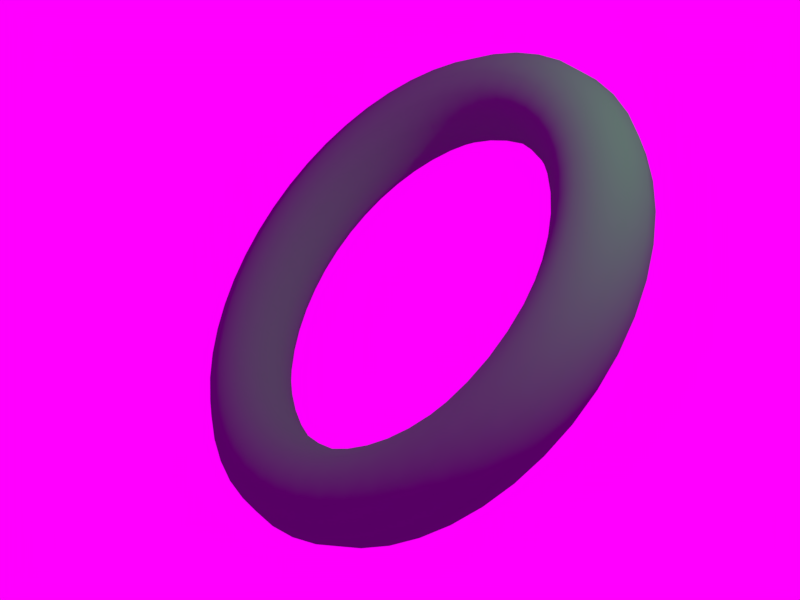 # Source: torus.blend  (saved by Blender 2.79.0; exported with 4.5.12 LTS)
import bpy
from mathutils import Matrix  # noqa: F401  (used for matrix-valued properties, if any)

bpy.ops.wm.read_factory_settings(use_empty=True)
scene = bpy.context.scene
scene.name = 'Scene'

# ---- collections
col_collection_1 = bpy.data.collections.new('Collection 1'); scene.collection.children.link(col_collection_1)

# ---- materials (node trees are filled in below, after node groups)
mat_material = bpy.data.materials.new('Material')
mat_material.alpha_threshold = 0.0
mat_material.use_transparent_shadow = False
mat_material.diffuse_color = (0.0946, 0.6921, 0.1266, 1.0)
mat_material.roughness = 0.5
mat_material.specular_intensity = 1.0
mat_material.line_color = (0.0, 0.0, 0.0, 1.0)

# ---- material node trees

# ---- world
world_world = bpy.data.worlds.new('World'); scene.world = world_world
world_world.color = (1.0, 0.0, 1.0)
world_world.use_sun_shadow = False
world_world.sun_shadow_jitter_overblur = 0.0
world_world.cycles.sampling_method = 'MANUAL'

# ---- cameras
cam_camera = bpy.data.cameras.new('Camera')
cam_camera.clip_end = 100.0
cam_camera.lens = 42.16
cam_camera.sensor_width = 32.0
cam_camera.sensor_height = 18.0
cam_camera.ortho_scale = 7.314
cam_camera.dof.focus_distance = 0.0
cam_camera.dof.aperture_fstop = 128.0

# ---- lights
light_lamp = bpy.data.lights.new('Lamp', 'POINT')
light_lamp.transmission_factor = 0.0
light_lamp.cutoff_distance = 30.0
light_lamp.energy = 200.0
light_lamp.shadow_buffer_clip_start = 1.001
light_lamp.shadow_soft_size = 0.1
light_lamp.shadow_maximum_resolution = 0.006
light_lamp.use_absolute_resolution = True

# ---- meshes
me_torus_003 = bpy.data.meshes.new('Torus.003')
me_torus_003.from_pydata([(1.5, 0.0, 0.0), (1.467, 0.0, 0.125), (1.375, 0.0, 0.2165), (1.25, 0.0, 0.25), (1.125, 0.0, 0.2165), (1.033, 0.0, 0.125), (1.0, 0.0, 3.062e-17), (1.033, 0.0, -0.125), (1.125, 0.0, -0.2165), (1.25, 0.0, -0.25), (1.375, 0.0, -0.2165), (1.467, 0.0, -0.125), (1.487, 0.1958, 0.0), (1.454, 0.1914, 0.125), (1.363, 0.1795, 0.2165), (1.239, 0.1632, 0.25), (1.115, 0.1468, 0.2165), (1.025, 0.1349, 0.125), (0.9914, 0.1305, 3.062e-17), (1.025, 0.1349, -0.125), (1.115, 0.1468, -0.2165), (1.239, 0.1632, -0.25), (1.363, 0.1795, -0.2165), (1.454, 0.1914, -0.125), (1.449, 0.3882, 0.0), (1.417, 0.3796, 0.125), (1.328, 0.3559, 0.2165), (1.207, 0.3235, 0.25), (1.087, 0.2912, 0.2165), (0.9983, 0.2675, 0.125), (0.9659, 0.2588, 3.062e-17), (0.9983, 0.2675, -0.125), (1.087, 0.2912, -0.2165), (1.207, 0.3235, -0.25), (1.328, 0.3559, -0.2165), (1.417, 0.3796, -0.125), (1.386, 0.574, 0.0), (1.355, 0.5612, 0.125), (1.27, 0.5262, 0.2165), (1.155, 0.4784, 0.25), (1.039, 0.4305, 0.2165), (0.9548, 0.3955, 0.125), (0.9239, 0.3827, 3.062e-17), (0.9548, 0.3955, -0.125), (1.039, 0.4305, -0.2165), (1.155, 0.4784, -0.25), (1.27, 0.5262, -0.2165), (1.355, 0.5612, -0.125), (1.299, 0.75, 0.0), (1.27, 0.7333, 0.125), (1.191, 0.6875, 0.2165), (1.083, 0.625, 0.25), (0.9743, 0.5625, 0.2165), (0.895, 0.5167, 0.125), (0.866, 0.5, 3.062e-17), (0.895, 0.5167, -0.125), (0.9743, 0.5625, -0.2165), (1.083, 0.625, -0.25), (1.191, 0.6875, -0.2165), (1.27, 0.7333, -0.125), (1.19, 0.9131, 0.0), (1.163, 0.8928, 0.125), (1.091, 0.837, 0.2165), (0.9917, 0.761, 0.25), (0.8925, 0.6849, 0.2165), (0.8199, 0.6292, 0.125), (0.7934, 0.6088, 3.062e-17), (0.8199, 0.6292, -0.125), (0.8925, 0.6849, -0.2165), (0.9917, 0.761, -0.25), (1.091, 0.837, -0.2165), (1.163, 0.8928, -0.125), (1.061, 1.061, 0.0), (1.037, 1.037, 0.125), (0.9723, 0.9723, 0.2165), (0.8839, 0.8839, 0.25), (0.7955, 0.7955, 0.2165), (0.7308, 0.7308, 0.125), (0.7071, 0.7071, 3.062e-17), (0.7308, 0.7308, -0.125), (0.7955, 0.7955, -0.2165), (0.8839, 0.8839, -0.25), (0.9723, 0.9723, -0.2165), (1.037, 1.037, -0.125), (0.9131, 1.19, 0.0), (0.8928, 1.163, 0.125), (0.837, 1.091, 0.2165), (0.761, 0.9917, 0.25), (0.6849, 0.8925, 0.2165), (0.6292, 0.8199, 0.125), (0.6088, 0.7934, 3.062e-17), (0.6292, 0.8199, -0.125), (0.6849, 0.8925, -0.2165), (0.761, 0.9917, -0.25), (0.837, 1.091, -0.2165), (0.8928, 1.163, -0.125), (0.75, 1.299, 0.0), (0.7333, 1.27, 0.125), (0.6875, 1.191, 0.2165), (0.625, 1.083, 0.25), (0.5625, 0.9743, 0.2165), (0.5167, 0.895, 0.125), (0.5, 0.866, 3.062e-17), (0.5167, 0.895, -0.125), (0.5625, 0.9743, -0.2165), (0.625, 1.083, -0.25), (0.6875, 1.191, -0.2165), (0.7333, 1.27, -0.125), (0.574, 1.386, 0.0), (0.5612, 1.355, 0.125), (0.5262, 1.27, 0.2165), (0.4784, 1.155, 0.25), (0.4305, 1.039, 0.2165), (0.3955, 0.9548, 0.125), (0.3827, 0.9239, 3.062e-17), (0.3955, 0.9548, -0.125), (0.4305, 1.039, -0.2165), (0.4784, 1.155, -0.25), (0.5262, 1.27, -0.2165), (0.5612, 1.355, -0.125), (0.3882, 1.449, 0.0), (0.3796, 1.417, 0.125), (0.3559, 1.328, 0.2165), (0.3235, 1.207, 0.25), (0.2912, 1.087, 0.2165), (0.2675, 0.9983, 0.125), (0.2588, 0.9659, 3.062e-17), (0.2675, 0.9983, -0.125), (0.2912, 1.087, -0.2165), (0.3235, 1.207, -0.25), (0.3559, 1.328, -0.2165), (0.3796, 1.417, -0.125), (0.1958, 1.487, 0.0), (0.1914, 1.454, 0.125), (0.1795, 1.363, 0.2165), (0.1632, 1.239, 0.25), (0.1468, 1.115, 0.2165), (0.1349, 1.025, 0.125), (0.1305, 0.9914, 3.062e-17), (0.1349, 1.025, -0.125), (0.1468, 1.115, -0.2165), (0.1632, 1.239, -0.25), (0.1795, 1.363, -0.2165), (0.1914, 1.454, -0.125), (1.132e-07, 1.5, 0.0), (1.107e-07, 1.467, 0.125), (1.038e-07, 1.375, 0.2165), (9.437e-08, 1.25, 0.25), (8.494e-08, 1.125, 0.2165), (7.803e-08, 1.033, 0.125), (7.55e-08, 1.0, 3.062e-17), (7.803e-08, 1.033, -0.125), (8.494e-08, 1.125, -0.2165), (9.437e-08, 1.25, -0.25), (1.038e-07, 1.375, -0.2165), (1.107e-07, 1.467, -0.125), (-0.1958, 1.487, 0.0), (-0.1914, 1.454, 0.125), (-0.1795, 1.363, 0.2165), (-0.1632, 1.239, 0.25), (-0.1468, 1.115, 0.2165), (-0.1349, 1.025, 0.125), (-0.1305, 0.9914, 3.062e-17), (-0.1349, 1.025, -0.125), (-0.1468, 1.115, -0.2165), (-0.1632, 1.239, -0.25), (-0.1795, 1.363, -0.2165), (-0.1914, 1.454, -0.125), (-0.3882, 1.449, 0.0), (-0.3796, 1.417, 0.125), (-0.3559, 1.328, 0.2165), (-0.3235, 1.207, 0.25), (-0.2912, 1.087, 0.2165), (-0.2675, 0.9983, 0.125), (-0.2588, 0.9659, 3.062e-17), (-0.2675, 0.9983, -0.125), (-0.2912, 1.087, -0.2165), (-0.3235, 1.207, -0.25), (-0.3559, 1.328, -0.2165), (-0.3796, 1.417, -0.125), (-0.574, 1.386, 0.0), (-0.5612, 1.355, 0.125), (-0.5262, 1.27, 0.2165), (-0.4784, 1.155, 0.25), (-0.4305, 1.039, 0.2165), (-0.3955, 0.9548, 0.125), (-0.3827, 0.9239, 3.062e-17), (-0.3955, 0.9548, -0.125), (-0.4305, 1.039, -0.2165), (-0.4784, 1.155, -0.25), (-0.5262, 1.27, -0.2165), (-0.5612, 1.355, -0.125), (-0.75, 1.299, 0.0), (-0.7333, 1.27, 0.125), (-0.6875, 1.191, 0.2165), (-0.625, 1.083, 0.25), (-0.5625, 0.9743, 0.2165), (-0.5167, 0.895, 0.125), (-0.5, 0.866, 3.062e-17), (-0.5167, 0.895, -0.125), (-0.5625, 0.9743, -0.2165), (-0.625, 1.083, -0.25), (-0.6875, 1.191, -0.2165), (-0.7333, 1.27, -0.125), (-0.9131, 1.19, 0.0), (-0.8928, 1.163, 0.125), (-0.837, 1.091, 0.2165), (-0.761, 0.9917, 0.25), (-0.6849, 0.8925, 0.2165), (-0.6292, 0.8199, 0.125), (-0.6088, 0.7934, 3.062e-17), (-0.6292, 0.8199, -0.125), (-0.6849, 0.8925, -0.2165), (-0.761, 0.9917, -0.25), (-0.837, 1.091, -0.2165), (-0.8928, 1.163, -0.125), (-1.061, 1.061, 0.0), (-1.037, 1.037, 0.125), (-0.9723, 0.9723, 0.2165), (-0.8839, 0.8839, 0.25), (-0.7955, 0.7955, 0.2165), (-0.7308, 0.7308, 0.125), (-0.7071, 0.7071, 3.062e-17), (-0.7308, 0.7308, -0.125), (-0.7955, 0.7955, -0.2165), (-0.8839, 0.8839, -0.25), (-0.9723, 0.9723, -0.2165), (-1.037, 1.037, -0.125), (-1.19, 0.9131, 0.0), (-1.163, 0.8928, 0.125), (-1.091, 0.837, 0.2165), (-0.9917, 0.761, 0.25), (-0.8925, 0.6849, 0.2165), (-0.8199, 0.6292, 0.125), (-0.7934, 0.6088, 3.062e-17), (-0.8199, 0.6292, -0.125), (-0.8925, 0.6849, -0.2165), (-0.9917, 0.761, -0.25), (-1.091, 0.837, -0.2165), (-1.163, 0.8928, -0.125), (-1.299, 0.75, 0.0), (-1.27, 0.7333, 0.125), (-1.191, 0.6875, 0.2165), (-1.083, 0.625, 0.25), (-0.9743, 0.5625, 0.2165), (-0.895, 0.5167, 0.125), (-0.866, 0.5, 3.062e-17), (-0.895, 0.5167, -0.125), (-0.9743, 0.5625, -0.2165), (-1.083, 0.625, -0.25), (-1.191, 0.6875, -0.2165), (-1.27, 0.7333, -0.125), (-1.386, 0.574, 0.0), (-1.355, 0.5612, 0.125), (-1.27, 0.5262, 0.2165), (-1.155, 0.4784, 0.25), (-1.039, 0.4305, 0.2165), (-0.9548, 0.3955, 0.125), (-0.9239, 0.3827, 3.062e-17), (-0.9548, 0.3955, -0.125), (-1.039, 0.4305, -0.2165), (-1.155, 0.4784, -0.25), (-1.27, 0.5262, -0.2165), (-1.355, 0.5612, -0.125), (-1.449, 0.3882, 0.0), (-1.417, 0.3796, 0.125), (-1.328, 0.3559, 0.2165), (-1.207, 0.3235, 0.25), (-1.087, 0.2912, 0.2165), (-0.9983, 0.2675, 0.125), (-0.9659, 0.2588, 3.062e-17), (-0.9983, 0.2675, -0.125), (-1.087, 0.2912, -0.2165), (-1.207, 0.3235, -0.25), (-1.328, 0.3559, -0.2165), (-1.417, 0.3796, -0.125), (-1.487, 0.1958, 0.0), (-1.454, 0.1914, 0.125), (-1.363, 0.1795, 0.2165), (-1.239, 0.1632, 0.25), (-1.115, 0.1468, 0.2165), (-1.025, 0.1349, 0.125), (-0.9914, 0.1305, 3.062e-17), (-1.025, 0.1349, -0.125), (-1.115, 0.1468, -0.2165), (-1.239, 0.1632, -0.25), (-1.363, 0.1795, -0.2165), (-1.454, 0.1914, -0.125), (-1.5, 1.311e-07, 0.0), (-1.467, 1.282e-07, 0.125), (-1.375, 1.202e-07, 0.2165), (-1.25, 1.093e-07, 0.25), (-1.125, 9.835e-08, 0.2165), (-1.033, 9.035e-08, 0.125), (-1.0, 8.742e-08, 3.062e-17), (-1.033, 9.035e-08, -0.125), (-1.125, 9.835e-08, -0.2165), (-1.25, 1.093e-07, -0.25), (-1.375, 1.202e-07, -0.2165), (-1.467, 1.282e-07, -0.125), (-1.487, -0.1958, 0.0), (-1.454, -0.1914, 0.125), (-1.363, -0.1795, 0.2165), (-1.239, -0.1632, 0.25), (-1.115, -0.1468, 0.2165), (-1.025, -0.1349, 0.125), (-0.9914, -0.1305, 3.062e-17), (-1.025, -0.1349, -0.125), (-1.115, -0.1468, -0.2165), (-1.239, -0.1632, -0.25), (-1.363, -0.1795, -0.2165), (-1.454, -0.1914, -0.125), (-1.449, -0.3882, 0.0), (-1.417, -0.3796, 0.125), (-1.328, -0.3559, 0.2165), (-1.207, -0.3235, 0.25), (-1.087, -0.2912, 0.2165), (-0.9983, -0.2675, 0.125), (-0.9659, -0.2588, 3.062e-17), (-0.9983, -0.2675, -0.125), (-1.087, -0.2912, -0.2165), (-1.207, -0.3235, -0.25), (-1.328, -0.3559, -0.2165), (-1.417, -0.3796, -0.125), (-1.386, -0.574, 0.0), (-1.355, -0.5612, 0.125), (-1.27, -0.5262, 0.2165), (-1.155, -0.4784, 0.25), (-1.039, -0.4305, 0.2165), (-0.9548, -0.3955, 0.125), (-0.9239, -0.3827, 3.062e-17), (-0.9548, -0.3955, -0.125), (-1.039, -0.4305, -0.2165), (-1.155, -0.4784, -0.25), (-1.27, -0.5262, -0.2165), (-1.355, -0.5612, -0.125), (-1.299, -0.75, 0.0), (-1.27, -0.7333, 0.125), (-1.191, -0.6875, 0.2165), (-1.083, -0.625, 0.25), (-0.9743, -0.5625, 0.2165), (-0.895, -0.5167, 0.125), (-0.866, -0.5, 3.062e-17), (-0.895, -0.5167, -0.125), (-0.9743, -0.5625, -0.2165), (-1.083, -0.625, -0.25), (-1.191, -0.6875, -0.2165), (-1.27, -0.7333, -0.125), (-1.19, -0.9131, 0.0), (-1.163, -0.8928, 0.125), (-1.091, -0.837, 0.2165), (-0.9917, -0.761, 0.25), (-0.8925, -0.6849, 0.2165), (-0.8199, -0.6292, 0.125), (-0.7934, -0.6088, 3.062e-17), (-0.8199, -0.6292, -0.125), (-0.8925, -0.6849, -0.2165), (-0.9917, -0.761, -0.25), (-1.091, -0.837, -0.2165), (-1.163, -0.8928, -0.125), (-1.061, -1.061, 0.0), (-1.037, -1.037, 0.125), (-0.9723, -0.9723, 0.2165), (-0.8839, -0.8839, 0.25), (-0.7955, -0.7955, 0.2165), (-0.7308, -0.7308, 0.125), (-0.7071, -0.7071, 3.062e-17), (-0.7308, -0.7308, -0.125), (-0.7955, -0.7955, -0.2165), (-0.8839, -0.8839, -0.25), (-0.9723, -0.9723, -0.2165), (-1.037, -1.037, -0.125), (-0.9131, -1.19, 0.0), (-0.8928, -1.163, 0.125), (-0.837, -1.091, 0.2165), (-0.761, -0.9917, 0.25), (-0.6849, -0.8925, 0.2165), (-0.6292, -0.8199, 0.125), (-0.6088, -0.7934, 3.062e-17), (-0.6292, -0.8199, -0.125), (-0.6849, -0.8925, -0.2165), (-0.761, -0.9917, -0.25), (-0.837, -1.091, -0.2165), (-0.8928, -1.163, -0.125), (-0.75, -1.299, 0.0), (-0.7333, -1.27, 0.125), (-0.6875, -1.191, 0.2165), (-0.625, -1.083, 0.25), (-0.5625, -0.9743, 0.2165), (-0.5167, -0.895, 0.125), (-0.5, -0.866, 3.062e-17), (-0.5167, -0.895, -0.125), (-0.5625, -0.9743, -0.2165), (-0.625, -1.083, -0.25), (-0.6875, -1.191, -0.2165), (-0.7333, -1.27, -0.125), (-0.574, -1.386, 0.0), (-0.5612, -1.355, 0.125), (-0.5262, -1.27, 0.2165), (-0.4784, -1.155, 0.25), (-0.4305, -1.039, 0.2165), (-0.3955, -0.9548, 0.125), (-0.3827, -0.9239, 3.062e-17), (-0.3955, -0.9548, -0.125), (-0.4305, -1.039, -0.2165), (-0.4784, -1.155, -0.25), (-0.5262, -1.27, -0.2165), (-0.5612, -1.355, -0.125), (-0.3882, -1.449, 0.0), (-0.3796, -1.417, 0.125), (-0.3559, -1.328, 0.2165), (-0.3235, -1.207, 0.25), (-0.2912, -1.087, 0.2165), (-0.2675, -0.9983, 0.125), (-0.2588, -0.9659, 3.062e-17), (-0.2675, -0.9983, -0.125), (-0.2912, -1.087, -0.2165), (-0.3235, -1.207, -0.25), (-0.3559, -1.328, -0.2165), (-0.3796, -1.417, -0.125), (-0.1958, -1.487, 0.0), (-0.1914, -1.454, 0.125), (-0.1795, -1.363, 0.2165), (-0.1632, -1.239, 0.25), (-0.1468, -1.115, 0.2165), (-0.1349, -1.025, 0.125), (-0.1305, -0.9914, 3.062e-17), (-0.1349, -1.025, -0.125), (-0.1468, -1.115, -0.2165), (-0.1632, -1.239, -0.25), (-0.1795, -1.363, -0.2165), (-0.1914, -1.454, -0.125), (1.132e-07, -1.5, 0.0), (1.107e-07, -1.467, 0.125), (1.038e-07, -1.375, 0.2165), (9.437e-08, -1.25, 0.25), (8.494e-08, -1.125, 0.2165), (7.803e-08, -1.033, 0.125), (7.55e-08, -1.0, 3.062e-17), (7.803e-08, -1.033, -0.125), (8.494e-08, -1.125, -0.2165), (9.437e-08, -1.25, -0.25), (1.038e-07, -1.375, -0.2165), (1.107e-07, -1.467, -0.125), (0.1958, -1.487, 0.0), (0.1914, -1.454, 0.125), (0.1795, -1.363, 0.2165), (0.1632, -1.239, 0.25), (0.1468, -1.115, 0.2165), (0.1349, -1.025, 0.125), (0.1305, -0.9914, 3.062e-17), (0.1349, -1.025, -0.125), (0.1468, -1.115, -0.2165), (0.1632, -1.239, -0.25), (0.1795, -1.363, -0.2165), (0.1914, -1.454, -0.125), (0.3882, -1.449, 0.0), (0.3796, -1.417, 0.125), (0.3559, -1.328, 0.2165), (0.3235, -1.207, 0.25), (0.2912, -1.087, 0.2165), (0.2675, -0.9983, 0.125), (0.2588, -0.9659, 3.062e-17), (0.2675, -0.9983, -0.125), (0.2912, -1.087, -0.2165), (0.3235, -1.207, -0.25), (0.3559, -1.328, -0.2165), (0.3796, -1.417, -0.125), (0.574, -1.386, 0.0), (0.5612, -1.355, 0.125), (0.5262, -1.27, 0.2165), (0.4784, -1.155, 0.25), (0.4305, -1.039, 0.2165), (0.3955, -0.9548, 0.125), (0.3827, -0.9239, 3.062e-17), (0.3955, -0.9548, -0.125), (0.4305, -1.039, -0.2165), (0.4784, -1.155, -0.25), (0.5262, -1.27, -0.2165), (0.5612, -1.355, -0.125), (0.75, -1.299, 0.0), (0.7333, -1.27, 0.125), (0.6875, -1.191, 0.2165), (0.625, -1.083, 0.25), (0.5625, -0.9743, 0.2165), (0.5167, -0.895, 0.125), (0.5, -0.866, 3.062e-17), (0.5167, -0.895, -0.125), (0.5625, -0.9743, -0.2165), (0.625, -1.083, -0.25), (0.6875, -1.191, -0.2165), (0.7333, -1.27, -0.125), (0.9131, -1.19, 0.0), (0.8928, -1.163, 0.125), (0.837, -1.091, 0.2165), (0.761, -0.9917, 0.25), (0.6849, -0.8925, 0.2165), (0.6292, -0.8199, 0.125), (0.6088, -0.7934, 3.062e-17), (0.6292, -0.8199, -0.125), (0.6849, -0.8925, -0.2165), (0.761, -0.9917, -0.25), (0.837, -1.091, -0.2165), (0.8928, -1.163, -0.125), (1.061, -1.061, 0.0), (1.037, -1.037, 0.125), (0.9723, -0.9723, 0.2165), (0.8839, -0.8839, 0.25), (0.7955, -0.7955, 0.2165), (0.7308, -0.7308, 0.125), (0.7071, -0.7071, 3.062e-17), (0.7308, -0.7308, -0.125), (0.7955, -0.7955, -0.2165), (0.8839, -0.8839, -0.25), (0.9723, -0.9723, -0.2165), (1.037, -1.037, -0.125), (1.19, -0.9131, 0.0), (1.163, -0.8928, 0.125), (1.091, -0.837, 0.2165), (0.9917, -0.761, 0.25), (0.8925, -0.6849, 0.2165), (0.8199, -0.6292, 0.125), (0.7934, -0.6088, 3.062e-17), (0.8199, -0.6292, -0.125), (0.8925, -0.6849, -0.2165), (0.9917, -0.761, -0.25), (1.091, -0.837, -0.2165), (1.163, -0.8928, -0.125), (1.299, -0.75, 0.0), (1.27, -0.7333, 0.125), (1.191, -0.6875, 0.2165), (1.083, -0.625, 0.25), (0.9743, -0.5625, 0.2165), (0.895, -0.5167, 0.125), (0.866, -0.5, 3.062e-17), (0.895, -0.5167, -0.125), (0.9743, -0.5625, -0.2165), (1.083, -0.625, -0.25), (1.191, -0.6875, -0.2165), (1.27, -0.7333, -0.125), (1.386, -0.574, 0.0), (1.355, -0.5612, 0.125), (1.27, -0.5262, 0.2165), (1.155, -0.4784, 0.25), (1.039, -0.4305, 0.2165), (0.9548, -0.3955, 0.125), (0.9239, -0.3827, 3.062e-17), (0.9548, -0.3955, -0.125), (1.039, -0.4305, -0.2165), (1.155, -0.4784, -0.25), (1.27, -0.5262, -0.2165), (1.355, -0.5612, -0.125), (1.449, -0.3882, 0.0), (1.417, -0.3796, 0.125), (1.328, -0.3559, 0.2165), (1.207, -0.3235, 0.25), (1.087, -0.2912, 0.2165), (0.9983, -0.2675, 0.125), (0.9659, -0.2588, 3.062e-17), (0.9983, -0.2675, -0.125), (1.087, -0.2912, -0.2165), (1.207, -0.3235, -0.25), (1.328, -0.3559, -0.2165), (1.417, -0.3796, -0.125), (1.487, -0.1958, 0.0), (1.454, -0.1914, 0.125), (1.363, -0.1795, 0.2165), (1.239, -0.1632, 0.25), (1.115, -0.1468, 0.2165), (1.025, -0.1349, 0.125), (0.9914, -0.1305, 3.062e-17), (1.025, -0.1349, -0.125), (1.115, -0.1468, -0.2165), (1.239, -0.1632, -0.25), (1.363, -0.1795, -0.2165), (1.454, -0.1914, -0.125)], [], [(0, 12, 13, 1), (1, 13, 14, 2), (2, 14, 15, 3), (3, 15, 16, 4), (4, 16, 17, 5), (5, 17, 18, 6), (6, 18, 19, 7), (7, 19, 20, 8), (8, 20, 21, 9), (9, 21, 22, 10), (10, 22, 23, 11), (11, 23, 12, 0), (12, 24, 25, 13), (13, 25, 26, 14), (14, 26, 27, 15), (15, 27, 28, 16), (16, 28, 29, 17), (17, 29, 30, 18), (18, 30, 31, 19), (19, 31, 32, 20), (20, 32, 33, 21), (21, 33, 34, 22), (22, 34, 35, 23), (23, 35, 24, 12), (24, 36, 37, 25), (25, 37, 38, 26), (26, 38, 39, 27), (27, 39, 40, 28), (28, 40, 41, 29), (29, 41, 42, 30), (30, 42, 43, 31), (31, 43, 44, 32), (32, 44, 45, 33), (33, 45, 46, 34), (34, 46, 47, 35), (35, 47, 36, 24), (36, 48, 49, 37), (37, 49, 50, 38), (38, 50, 51, 39), (39, 51, 52, 40), (40, 52, 53, 41), (41, 53, 54, 42), (42, 54, 55, 43), (43, 55, 56, 44), (44, 56, 57, 45), (45, 57, 58, 46), (46, 58, 59, 47), (47, 59, 48, 36), (48, 60, 61, 49), (49, 61, 62, 50), (50, 62, 63, 51), (51, 63, 64, 52), (52, 64, 65, 53), (53, 65, 66, 54), (54, 66, 67, 55), (55, 67, 68, 56), (56, 68, 69, 57), (57, 69, 70, 58), (58, 70, 71, 59), (59, 71, 60, 48), (60, 72, 73, 61), (61, 73, 74, 62), (62, 74, 75, 63), (63, 75, 76, 64), (64, 76, 77, 65), (65, 77, 78, 66), (66, 78, 79, 67), (67, 79, 80, 68), (68, 80, 81, 69), (69, 81, 82, 70), (70, 82, 83, 71), (71, 83, 72, 60), (72, 84, 85, 73), (73, 85, 86, 74), (74, 86, 87, 75), (75, 87, 88, 76), (76, 88, 89, 77), (77, 89, 90, 78), (78, 90, 91, 79), (79, 91, 92, 80), (80, 92, 93, 81), (81, 93, 94, 82), (82, 94, 95, 83), (83, 95, 84, 72), (84, 96, 97, 85), (85, 97, 98, 86), (86, 98, 99, 87), (87, 99, 100, 88), (88, 100, 101, 89), (89, 101, 102, 90), (90, 102, 103, 91), (91, 103, 104, 92), (92, 104, 105, 93), (93, 105, 106, 94), (94, 106, 107, 95), (95, 107, 96, 84), (96, 108, 109, 97), (97, 109, 110, 98), (98, 110, 111, 99), (99, 111, 112, 100), (100, 112, 113, 101), (101, 113, 114, 102), (102, 114, 115, 103), (103, 115, 116, 104), (104, 116, 117, 105), (105, 117, 118, 106), (106, 118, 119, 107), (107, 119, 108, 96), (108, 120, 121, 109), (109, 121, 122, 110), (110, 122, 123, 111), (111, 123, 124, 112), (112, 124, 125, 113), (113, 125, 126, 114), (114, 126, 127, 115), (115, 127, 128, 116), (116, 128, 129, 117), (117, 129, 130, 118), (118, 130, 131, 119), (119, 131, 120, 108), (120, 132, 133, 121), (121, 133, 134, 122), (122, 134, 135, 123), (123, 135, 136, 124), (124, 136, 137, 125), (125, 137, 138, 126), (126, 138, 139, 127), (127, 139, 140, 128), (128, 140, 141, 129), (129, 141, 142, 130), (130, 142, 143, 131), (131, 143, 132, 120), (132, 144, 145, 133), (133, 145, 146, 134), (134, 146, 147, 135), (135, 147, 148, 136), (136, 148, 149, 137), (137, 149, 150, 138), (138, 150, 151, 139), (139, 151, 152, 140), (140, 152, 153, 141), (141, 153, 154, 142), (142, 154, 155, 143), (143, 155, 144, 132), (144, 156, 157, 145), (145, 157, 158, 146), (146, 158, 159, 147), (147, 159, 160, 148), (148, 160, 161, 149), (149, 161, 162, 150), (150, 162, 163, 151), (151, 163, 164, 152), (152, 164, 165, 153), (153, 165, 166, 154), (154, 166, 167, 155), (155, 167, 156, 144), (156, 168, 169, 157), (157, 169, 170, 158), (158, 170, 171, 159), (159, 171, 172, 160), (160, 172, 173, 161), (161, 173, 174, 162), (162, 174, 175, 163), (163, 175, 176, 164), (164, 176, 177, 165), (165, 177, 178, 166), (166, 178, 179, 167), (167, 179, 168, 156), (168, 180, 181, 169), (169, 181, 182, 170), (170, 182, 183, 171), (171, 183, 184, 172), (172, 184, 185, 173), (173, 185, 186, 174), (174, 186, 187, 175), (175, 187, 188, 176), (176, 188, 189, 177), (177, 189, 190, 178), (178, 190, 191, 179), (179, 191, 180, 168), (180, 192, 193, 181), (181, 193, 194, 182), (182, 194, 195, 183), (183, 195, 196, 184), (184, 196, 197, 185), (185, 197, 198, 186), (186, 198, 199, 187), (187, 199, 200, 188), (188, 200, 201, 189), (189, 201, 202, 190), (190, 202, 203, 191), (191, 203, 192, 180), (192, 204, 205, 193), (193, 205, 206, 194), (194, 206, 207, 195), (195, 207, 208, 196), (196, 208, 209, 197), (197, 209, 210, 198), (198, 210, 211, 199), (199, 211, 212, 200), (200, 212, 213, 201), (201, 213, 214, 202), (202, 214, 215, 203), (203, 215, 204, 192), (204, 216, 217, 205), (205, 217, 218, 206), (206, 218, 219, 207), (207, 219, 220, 208), (208, 220, 221, 209), (209, 221, 222, 210), (210, 222, 223, 211), (211, 223, 224, 212), (212, 224, 225, 213), (213, 225, 226, 214), (214, 226, 227, 215), (215, 227, 216, 204), (216, 228, 229, 217), (217, 229, 230, 218), (218, 230, 231, 219), (219, 231, 232, 220), (220, 232, 233, 221), (221, 233, 234, 222), (222, 234, 235, 223), (223, 235, 236, 224), (224, 236, 237, 225), (225, 237, 238, 226), (226, 238, 239, 227), (227, 239, 228, 216), (228, 240, 241, 229), (229, 241, 242, 230), (230, 242, 243, 231), (231, 243, 244, 232), (232, 244, 245, 233), (233, 245, 246, 234), (234, 246, 247, 235), (235, 247, 248, 236), (236, 248, 249, 237), (237, 249, 250, 238), (238, 250, 251, 239), (239, 251, 240, 228), (240, 252, 253, 241), (241, 253, 254, 242), (242, 254, 255, 243), (243, 255, 256, 244), (244, 256, 257, 245), (245, 257, 258, 246), (246, 258, 259, 247), (247, 259, 260, 248), (248, 260, 261, 249), (249, 261, 262, 250), (250, 262, 263, 251), (251, 263, 252, 240), (252, 264, 265, 253), (253, 265, 266, 254), (254, 266, 267, 255), (255, 267, 268, 256), (256, 268, 269, 257), (257, 269, 270, 258), (258, 270, 271, 259), (259, 271, 272, 260), (260, 272, 273, 261), (261, 273, 274, 262), (262, 274, 275, 263), (263, 275, 264, 252), (264, 276, 277, 265), (265, 277, 278, 266), (266, 278, 279, 267), (267, 279, 280, 268), (268, 280, 281, 269), (269, 281, 282, 270), (270, 282, 283, 271), (271, 283, 284, 272), (272, 284, 285, 273), (273, 285, 286, 274), (274, 286, 287, 275), (275, 287, 276, 264), (276, 288, 289, 277), (277, 289, 290, 278), (278, 290, 291, 279), (279, 291, 292, 280), (280, 292, 293, 281), (281, 293, 294, 282), (282, 294, 295, 283), (283, 295, 296, 284), (284, 296, 297, 285), (285, 297, 298, 286), (286, 298, 299, 287), (287, 299, 288, 276), (288, 300, 301, 289), (289, 301, 302, 290), (290, 302, 303, 291), (291, 303, 304, 292), (292, 304, 305, 293), (293, 305, 306, 294), (294, 306, 307, 295), (295, 307, 308, 296), (296, 308, 309, 297), (297, 309, 310, 298), (298, 310, 311, 299), (299, 311, 300, 288), (300, 312, 313, 301), (301, 313, 314, 302), (302, 314, 315, 303), (303, 315, 316, 304), (304, 316, 317, 305), (305, 317, 318, 306), (306, 318, 319, 307), (307, 319, 320, 308), (308, 320, 321, 309), (309, 321, 322, 310), (310, 322, 323, 311), (311, 323, 312, 300), (312, 324, 325, 313), (313, 325, 326, 314), (314, 326, 327, 315), (315, 327, 328, 316), (316, 328, 329, 317), (317, 329, 330, 318), (318, 330, 331, 319), (319, 331, 332, 320), (320, 332, 333, 321), (321, 333, 334, 322), (322, 334, 335, 323), (323, 335, 324, 312), (324, 336, 337, 325), (325, 337, 338, 326), (326, 338, 339, 327), (327, 339, 340, 328), (328, 340, 341, 329), (329, 341, 342, 330), (330, 342, 343, 331), (331, 343, 344, 332), (332, 344, 345, 333), (333, 345, 346, 334), (334, 346, 347, 335), (335, 347, 336, 324), (336, 348, 349, 337), (337, 349, 350, 338), (338, 350, 351, 339), (339, 351, 352, 340), (340, 352, 353, 341), (341, 353, 354, 342), (342, 354, 355, 343), (343, 355, 356, 344), (344, 356, 357, 345), (345, 357, 358, 346), (346, 358, 359, 347), (347, 359, 348, 336), (348, 360, 361, 349), (349, 361, 362, 350), (350, 362, 363, 351), (351, 363, 364, 352), (352, 364, 365, 353), (353, 365, 366, 354), (354, 366, 367, 355), (355, 367, 368, 356), (356, 368, 369, 357), (357, 369, 370, 358), (358, 370, 371, 359), (359, 371, 360, 348), (360, 372, 373, 361), (361, 373, 374, 362), (362, 374, 375, 363), (363, 375, 376, 364), (364, 376, 377, 365), (365, 377, 378, 366), (366, 378, 379, 367), (367, 379, 380, 368), (368, 380, 381, 369), (369, 381, 382, 370), (370, 382, 383, 371), (371, 383, 372, 360), (372, 384, 385, 373), (373, 385, 386, 374), (374, 386, 387, 375), (375, 387, 388, 376), (376, 388, 389, 377), (377, 389, 390, 378), (378, 390, 391, 379), (379, 391, 392, 380), (380, 392, 393, 381), (381, 393, 394, 382), (382, 394, 395, 383), (383, 395, 384, 372), (384, 396, 397, 385), (385, 397, 398, 386), (386, 398, 399, 387), (387, 399, 400, 388), (388, 400, 401, 389), (389, 401, 402, 390), (390, 402, 403, 391), (391, 403, 404, 392), (392, 404, 405, 393), (393, 405, 406, 394), (394, 406, 407, 395), (395, 407, 396, 384), (396, 408, 409, 397), (397, 409, 410, 398), (398, 410, 411, 399), (399, 411, 412, 400), (400, 412, 413, 401), (401, 413, 414, 402), (402, 414, 415, 403), (403, 415, 416, 404), (404, 416, 417, 405), (405, 417, 418, 406), (406, 418, 419, 407), (407, 419, 408, 396), (408, 420, 421, 409), (409, 421, 422, 410), (410, 422, 423, 411), (411, 423, 424, 412), (412, 424, 425, 413), (413, 425, 426, 414), (414, 426, 427, 415), (415, 427, 428, 416), (416, 428, 429, 417), (417, 429, 430, 418), (418, 430, 431, 419), (419, 431, 420, 408), (420, 432, 433, 421), (421, 433, 434, 422), (422, 434, 435, 423), (423, 435, 436, 424), (424, 436, 437, 425), (425, 437, 438, 426), (426, 438, 439, 427), (427, 439, 440, 428), (428, 440, 441, 429), (429, 441, 442, 430), (430, 442, 443, 431), (431, 443, 432, 420), (432, 444, 445, 433), (433, 445, 446, 434), (434, 446, 447, 435), (435, 447, 448, 436), (436, 448, 449, 437), (437, 449, 450, 438), (438, 450, 451, 439), (439, 451, 452, 440), (440, 452, 453, 441), (441, 453, 454, 442), (442, 454, 455, 443), (443, 455, 444, 432), (444, 456, 457, 445), (445, 457, 458, 446), (446, 458, 459, 447), (447, 459, 460, 448), (448, 460, 461, 449), (449, 461, 462, 450), (450, 462, 463, 451), (451, 463, 464, 452), (452, 464, 465, 453), (453, 465, 466, 454), (454, 466, 467, 455), (455, 467, 456, 444), (456, 468, 469, 457), (457, 469, 470, 458), (458, 470, 471, 459), (459, 471, 472, 460), (460, 472, 473, 461), (461, 473, 474, 462), (462, 474, 475, 463), (463, 475, 476, 464), (464, 476, 477, 465), (465, 477, 478, 466), (466, 478, 479, 467), (467, 479, 468, 456), (468, 480, 481, 469), (469, 481, 482, 470), (470, 482, 483, 471), (471, 483, 484, 472), (472, 484, 485, 473), (473, 485, 486, 474), (474, 486, 487, 475), (475, 487, 488, 476), (476, 488, 489, 477), (477, 489, 490, 478), (478, 490, 491, 479), (479, 491, 480, 468), (480, 492, 493, 481), (481, 493, 494, 482), (482, 494, 495, 483), (483, 495, 496, 484), (484, 496, 497, 485), (485, 497, 498, 486), (486, 498, 499, 487), (487, 499, 500, 488), (488, 500, 501, 489), (489, 501, 502, 490), (490, 502, 503, 491), (491, 503, 492, 480), (492, 504, 505, 493), (493, 505, 506, 494), (494, 506, 507, 495), (495, 507, 508, 496), (496, 508, 509, 497), (497, 509, 510, 498), (498, 510, 511, 499), (499, 511, 512, 500), (500, 512, 513, 501), (501, 513, 514, 502), (502, 514, 515, 503), (503, 515, 504, 492), (504, 516, 517, 505), (505, 517, 518, 506), (506, 518, 519, 507), (507, 519, 520, 508), (508, 520, 521, 509), (509, 521, 522, 510), (510, 522, 523, 511), (511, 523, 524, 512), (512, 524, 525, 513), (513, 525, 526, 514), (514, 526, 527, 515), (515, 527, 516, 504), (516, 528, 529, 517), (517, 529, 530, 518), (518, 530, 531, 519), (519, 531, 532, 520), (520, 532, 533, 521), (521, 533, 534, 522), (522, 534, 535, 523), (523, 535, 536, 524), (524, 536, 537, 525), (525, 537, 538, 526), (526, 538, 539, 527), (527, 539, 528, 516), (528, 540, 541, 529), (529, 541, 542, 530), (530, 542, 543, 531), (531, 543, 544, 532), (532, 544, 545, 533), (533, 545, 546, 534), (534, 546, 547, 535), (535, 547, 548, 536), (536, 548, 549, 537), (537, 549, 550, 538), (538, 550, 551, 539), (539, 551, 540, 528), (540, 552, 553, 541), (541, 553, 554, 542), (542, 554, 555, 543), (543, 555, 556, 544), (544, 556, 557, 545), (545, 557, 558, 546), (546, 558, 559, 547), (547, 559, 560, 548), (548, 560, 561, 549), (549, 561, 562, 550), (550, 562, 563, 551), (551, 563, 552, 540), (552, 564, 565, 553), (553, 565, 566, 554), (554, 566, 567, 555), (555, 567, 568, 556), (556, 568, 569, 557), (557, 569, 570, 558), (558, 570, 571, 559), (559, 571, 572, 560), (560, 572, 573, 561), (561, 573, 574, 562), (562, 574, 575, 563), (563, 575, 564, 552), (564, 0, 1, 565), (565, 1, 2, 566), (566, 2, 3, 567), (567, 3, 4, 568), (568, 4, 5, 569), (569, 5, 6, 570), (570, 6, 7, 571), (571, 7, 8, 572), (572, 8, 9, 573), (573, 9, 10, 574), (574, 10, 11, 575), (575, 11, 0, 564)])
me_torus_003.polygons.foreach_set('use_smooth', [True] * 576)
me_torus_003.materials.append(mat_material)
me_torus_003.use_remesh_preserve_volume = False
me_torus_003.use_remesh_preserve_attributes = False
me_torus_003.use_mirror_vertex_groups = False
me_torus_003.update()

# ---- objects
ob_empty = bpy.data.objects.new('Empty', None)
ob_torus_003 = bpy.data.objects.new('Torus.003', me_torus_003)
ob_camera = bpy.data.objects.new('Camera', cam_camera)
ob_lamp = bpy.data.objects.new('Lamp', light_lamp)

# ---- transforms, parenting, visibility, modifiers, constraints
ob_empty.location = (0.0, 0.0, 0.0)
ob_empty.empty_image_offset = (0.0, 0.0)
ob_empty.lineart.crease_threshold = 0.0
ob_torus_003.parent = ob_empty
ob_torus_003.matrix_parent_inverse = Matrix(((0.9994, -0.03462, 0.0, 0.0), (0.03462, 0.9994, 0.0, 0.0), (0.0, 0.0, 1.0, 0.0), (0.0, 0.0, 0.0, 1.0)))
ob_torus_003.location = (0.0, 0.0, 0.0)
ob_torus_003.rotation_euler = (0.8088, 1.674e-08, -0.3279)
ob_torus_003.scale = (1.92, 1.92, 1.92)
ob_torus_003.lineart.crease_threshold = 0.0
ob_camera.location = (7.29, -7.01, 4.932)
ob_camera.rotation_euler = (1.102, -5.9e-09, 0.8128)
ob_camera.lock_rotations_4d = False
ob_camera.empty_display_type = 'ARROWS'
ob_camera.color = (0.0, 0.0, 0.0, 0.0)
ob_camera.display_type = 'WIRE'
ob_camera.lineart.crease_threshold = 0.0
_c = ob_camera.constraints.new('DAMPED_TRACK'); _c.name = 'Damped Track'
_c.track_axis = 'TRACK_NEGATIVE_Z'
ob_lamp.location = (4.076, 1.005, 5.904)
ob_lamp.rotation_euler = (0.6503, 0.05522, 1.866)
ob_lamp.lock_rotations_4d = False
ob_lamp.empty_display_type = 'ARROWS'
ob_lamp.color = (0.0, 0.0, 0.0, 0.0)
ob_lamp.lineart.crease_threshold = 0.0

# ---- collection membership
col_collection_1.objects.link(ob_empty)
col_collection_1.objects.link(ob_torus_003)
col_collection_1.objects.link(ob_camera)
col_collection_1.objects.link(ob_lamp)

# ---- scene / render settings (as saved in the file)
scene.camera = ob_camera
scene.frame_start = 1; scene.frame_end = 20; scene.frame_set(0)
scene.render.engine = 'BLENDER_EEVEE_NEXT'
scene.render.resolution_x = 32
scene.render.resolution_y = 24
scene.render.dither_intensity = 0.0
scene.cycles.use_denoising = False
scene.cycles.samples = 128
scene.cycles.sampling_pattern = 'TABULATED_SOBOL'
scene.cycles.use_adaptive_sampling = False
scene.cycles.use_light_tree = False
scene.cycles.blur_glossy = 0.0
scene.cycles.sample_clamp_indirect = 0.0
scene.view_settings.view_transform = 'Standard'
bpy.context.view_layer.update()
